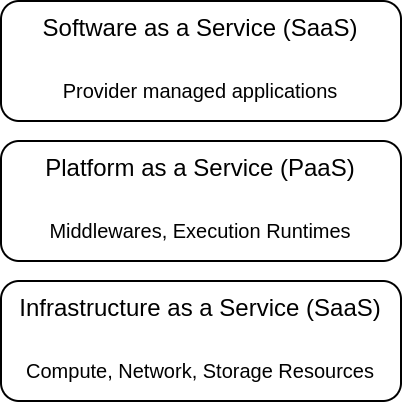

The diagram above was exported from draw.io. Its source (the exported page's mxGraphModel, read from the mxfile embedded in the PNG):
<mxGraphModel dx="498" dy="366" grid="1" gridSize="10" guides="1" tooltips="1" connect="1" arrows="1" fold="1" page="1" pageScale="1" pageWidth="850" pageHeight="1100" math="0" shadow="0">
  <root>
    <mxCell id="0" />
    <mxCell id="1" parent="0" />
    <mxCell id="2" value="Software as a Service (SaaS)" style="rounded=1;whiteSpace=wrap;html=1;fontSize=12;verticalAlign=top;" parent="1" vertex="1">
      <mxGeometry x="40" y="10" width="200" height="60" as="geometry" />
    </mxCell>
    <mxCell id="3" value="Platform as a Service (PaaS)" style="rounded=1;whiteSpace=wrap;html=1;fontSize=12;verticalAlign=top;" parent="1" vertex="1">
      <mxGeometry x="40" y="80" width="200" height="60" as="geometry" />
    </mxCell>
    <mxCell id="4" value="&lt;font style=&quot;font-size: 12px;&quot;&gt;Infrastructure as a Service (SaaS)&lt;br style=&quot;font-size: 12px;&quot;&gt;&lt;/font&gt;" style="rounded=1;whiteSpace=wrap;html=1;verticalAlign=top;fontSize=12;" parent="1" vertex="1">
      <mxGeometry x="40" y="150" width="200" height="60" as="geometry" />
    </mxCell>
    <mxCell id="5" value="&lt;font style=&quot;font-size: 10px;&quot;&gt;Compute, Network, Storage Resources&lt;/font&gt;" style="text;html=1;strokeColor=none;fillColor=none;align=center;verticalAlign=middle;whiteSpace=wrap;rounded=0;fontSize=10;" parent="1" vertex="1">
      <mxGeometry x="40" y="180" width="200" height="30" as="geometry" />
    </mxCell>
    <mxCell id="6" value="&lt;font style=&quot;font-size: 10px;&quot;&gt;Middlewares, Execution Runtimes&lt;/font&gt;" style="text;html=1;strokeColor=none;fillColor=none;align=center;verticalAlign=middle;whiteSpace=wrap;rounded=0;fontSize=10;" parent="1" vertex="1">
      <mxGeometry x="40" y="110" width="200" height="30" as="geometry" />
    </mxCell>
    <mxCell id="7" value="&lt;font style=&quot;font-size: 10px;&quot;&gt;Provider managed applications&lt;/font&gt;" style="text;html=1;strokeColor=none;fillColor=none;align=center;verticalAlign=middle;whiteSpace=wrap;rounded=0;fontSize=10;" parent="1" vertex="1">
      <mxGeometry x="40" y="40" width="200" height="30" as="geometry" />
    </mxCell>
  </root>
</mxGraphModel>